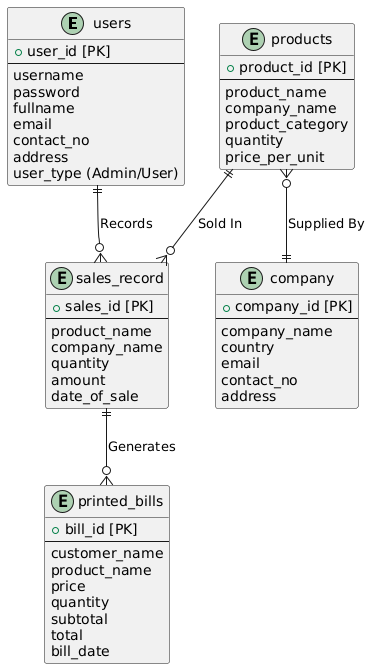

The diagram above was rendered by PlantUML. Its source (embedded in the PNG):
@startuml
' Entities
entity users {
  + user_id [PK]
  --
  username
  password
  fullname
  email
  contact_no
  address
  user_type (Admin/User)
}

entity products {
  + product_id [PK]
  --
  product_name
  company_name
  product_category
  quantity
  price_per_unit
}

entity company {
  + company_id [PK]
  --
  company_name
  country
  email
  contact_no
  address
}

entity sales_record {
  + sales_id [PK]
  --
  product_name
  company_name
  quantity
  amount
  date_of_sale
}

entity printed_bills {
  + bill_id [PK]
  --
  customer_name
  product_name
  price
  quantity
  subtotal
  total
  bill_date
}

' Relationships
users ||--o{ sales_record : "Records"
products }o--|| company : "Supplied By"
products ||--o{ sales_record : "Sold In"
sales_record ||--o{ printed_bills : "Generates"
@enduml